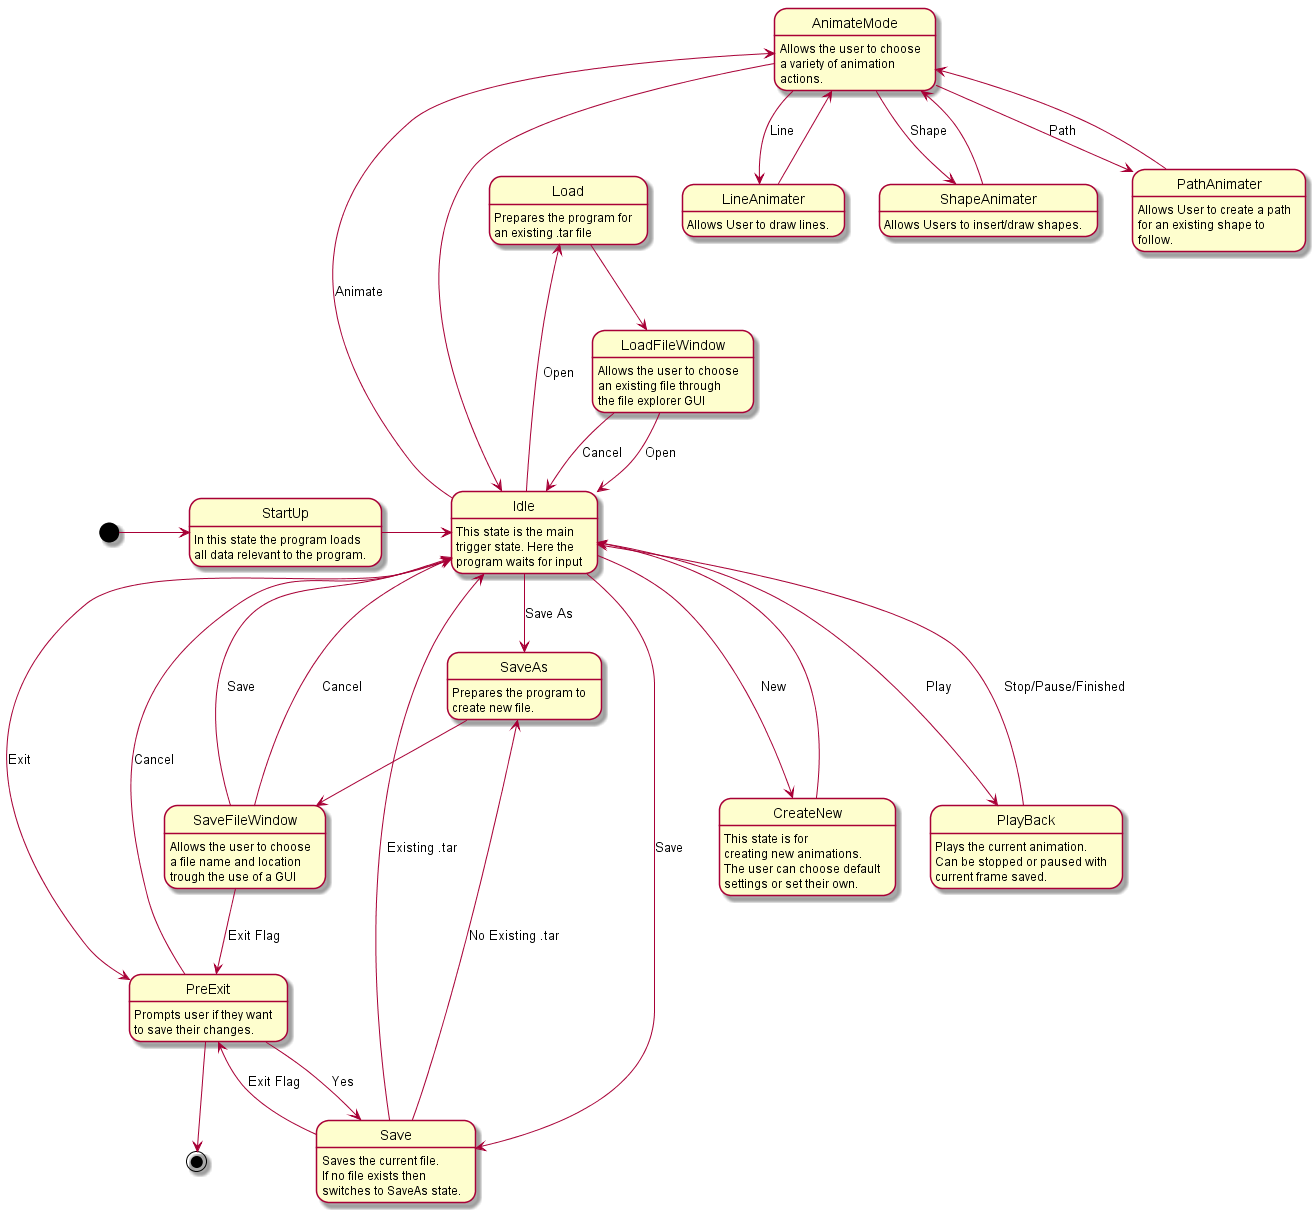

The diagram above was rendered by PlantUML. Its source (embedded in the PNG):
@startuml

[*] --right> StartUp

StartUp: In this state the program loads 
StartUp: all data relevant to the program. 
StartUp --right> Idle

Idle: This state is the main
Idle: trigger state. Here the
Idle: program waits for input
Idle --up> Load : Open
Idle --up> Save : Save
Idle ----up> AnimateMode : Animate
Idle ---down> CreateNew : New
Idle --down> SaveAs : Save As
Idle ---down> PlayBack : Play
Idle --down> PreExit : Exit

CreateNew: This state is for
CreateNew: creating new animations.
CreateNew: The user can choose default
CreateNew: settings or set their own.
CreateNew --> Idle

Load: Prepares the program for
Load: an existing .tar file
Load --> LoadFileWindow

LoadFileWindow: Allows the user to choose
LoadFileWindow: an existing file through
LoadFileWindow: the file explorer GUI
LoadFileWindow --> Idle : Open
LoadFileWindow --> Idle : Cancel

Save: Saves the current file.
Save: If no file exists then 
Save: switches to SaveAs state.
Save --> Idle : Existing .tar
Save --> SaveAs : No Existing .tar

SaveAs: Prepares the program to
SaveAs: create new file.
SaveAs --> SaveFileWindow

SaveFileWindow: Allows the user to choose
SaveFileWindow: a file name and location
SaveFileWindow: trough the use of a GUI
SaveFileWindow --> Idle : Save
SaveFileWindow --> Idle : Cancel
SaveFileWindow --> PreExit : Exit Flag

PlayBack: Plays the current animation. 
PlayBack: Can be stopped or paused with
PlayBack: current frame saved.
PlayBack --> Idle : Stop/Pause/Finished

AnimateMode: Allows the user to choose
AnimateMode: a variety of animation 
AnimateMode: actions. 
AnimateMode --> LineAnimater : Line
AnimateMode --> ShapeAnimater : Shape
AnimateMode --> PathAnimater : Path

LineAnimater: Allows User to draw lines.
LineAnimater --> AnimateMode

ShapeAnimater: Allows Users to insert/draw shapes.
ShapeAnimater --> AnimateMode

PathAnimater: Allows User to create a path
PathAnimater: for an existing shape to 
PathAnimater: follow.
PathAnimater --> AnimateMode
AnimateMode --> Idle

PreExit: Prompts user if they want
PreExit: to save their changes.
PreExit --> Save : Yes
Save --> PreExit : Exit Flag
PreExit --> Idle : Cancel
PreExit --> [*] 



@enduml